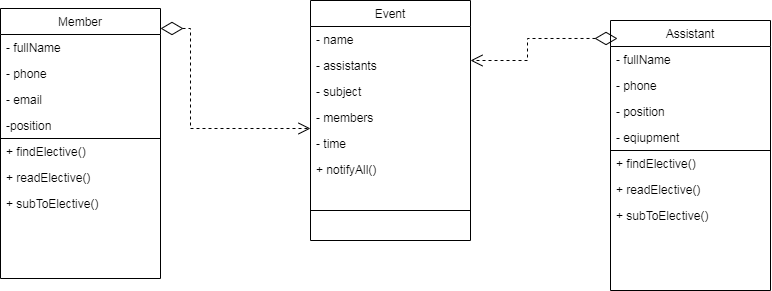

The diagram above was exported from draw.io. Its source (the exported page's mxGraphModel, read from the mxfile embedded in the PNG):
<mxGraphModel dx="868" dy="482" grid="1" gridSize="10" guides="1" tooltips="1" connect="1" arrows="1" fold="1" page="1" pageScale="1" pageWidth="827" pageHeight="1169" math="0" shadow="0">
  <root>
    <mxCell id="0" />
    <mxCell id="1" parent="0" />
    <mxCell id="7ndfVWL5DL7XhoBMUhyQ-49" value="Event" style="swimlane;fontStyle=0;align=center;verticalAlign=top;childLayout=stackLayout;horizontal=1;startSize=26;horizontalStack=0;resizeParent=1;resizeLast=0;collapsible=1;marginBottom=0;rounded=0;shadow=0;strokeWidth=1;" vertex="1" parent="1">
      <mxGeometry x="350" y="390" width="160" height="240" as="geometry">
        <mxRectangle x="550" y="140" width="160" height="26" as="alternateBounds" />
      </mxGeometry>
    </mxCell>
    <mxCell id="7ndfVWL5DL7XhoBMUhyQ-50" value="- name" style="text;align=left;verticalAlign=top;spacingLeft=4;spacingRight=4;overflow=hidden;rotatable=0;points=[[0,0.5],[1,0.5]];portConstraint=eastwest;" vertex="1" parent="7ndfVWL5DL7XhoBMUhyQ-49">
      <mxGeometry y="26" width="160" height="26" as="geometry" />
    </mxCell>
    <mxCell id="7ndfVWL5DL7XhoBMUhyQ-51" value="- assistants" style="text;align=left;verticalAlign=top;spacingLeft=4;spacingRight=4;overflow=hidden;rotatable=0;points=[[0,0.5],[1,0.5]];portConstraint=eastwest;rounded=0;shadow=0;html=0;" vertex="1" parent="7ndfVWL5DL7XhoBMUhyQ-49">
      <mxGeometry y="52" width="160" height="26" as="geometry" />
    </mxCell>
    <mxCell id="7ndfVWL5DL7XhoBMUhyQ-52" value="- subject" style="text;align=left;verticalAlign=top;spacingLeft=4;spacingRight=4;overflow=hidden;rotatable=0;points=[[0,0.5],[1,0.5]];portConstraint=eastwest;rounded=0;shadow=0;html=0;" vertex="1" parent="7ndfVWL5DL7XhoBMUhyQ-49">
      <mxGeometry y="78" width="160" height="26" as="geometry" />
    </mxCell>
    <mxCell id="7ndfVWL5DL7XhoBMUhyQ-53" value="- members" style="text;align=left;verticalAlign=top;spacingLeft=4;spacingRight=4;overflow=hidden;rotatable=0;points=[[0,0.5],[1,0.5]];portConstraint=eastwest;rounded=0;shadow=0;html=0;" vertex="1" parent="7ndfVWL5DL7XhoBMUhyQ-49">
      <mxGeometry y="104" width="160" height="26" as="geometry" />
    </mxCell>
    <mxCell id="7ndfVWL5DL7XhoBMUhyQ-54" value="" style="endArrow=none;html=1;rounded=0;startSize=10;endSize=10;" edge="1" parent="7ndfVWL5DL7XhoBMUhyQ-49">
      <mxGeometry width="50" height="50" relative="1" as="geometry">
        <mxPoint y="210" as="sourcePoint" />
        <mxPoint x="160" y="210" as="targetPoint" />
      </mxGeometry>
    </mxCell>
    <mxCell id="7ndfVWL5DL7XhoBMUhyQ-55" value="- time" style="text;align=left;verticalAlign=top;spacingLeft=4;spacingRight=4;overflow=hidden;rotatable=0;points=[[0,0.5],[1,0.5]];portConstraint=eastwest;" vertex="1" parent="7ndfVWL5DL7XhoBMUhyQ-49">
      <mxGeometry y="130" width="160" height="26" as="geometry" />
    </mxCell>
    <mxCell id="7ndfVWL5DL7XhoBMUhyQ-56" value="+ notifyAll()" style="text;align=left;verticalAlign=top;spacingLeft=4;spacingRight=4;overflow=hidden;rotatable=0;points=[[0,0.5],[1,0.5]];portConstraint=eastwest;rounded=0;shadow=0;html=0;" vertex="1" parent="7ndfVWL5DL7XhoBMUhyQ-49">
      <mxGeometry y="156" width="160" height="26" as="geometry" />
    </mxCell>
    <mxCell id="7ndfVWL5DL7XhoBMUhyQ-57" value="Member" style="swimlane;fontStyle=0;align=center;verticalAlign=top;childLayout=stackLayout;horizontal=1;startSize=26;horizontalStack=0;resizeParent=1;resizeLast=0;collapsible=1;marginBottom=0;rounded=0;shadow=0;strokeWidth=1;" vertex="1" parent="1">
      <mxGeometry x="40" y="398" width="160" height="270" as="geometry">
        <mxRectangle x="550" y="140" width="160" height="26" as="alternateBounds" />
      </mxGeometry>
    </mxCell>
    <mxCell id="7ndfVWL5DL7XhoBMUhyQ-58" value="- fullName" style="text;align=left;verticalAlign=top;spacingLeft=4;spacingRight=4;overflow=hidden;rotatable=0;points=[[0,0.5],[1,0.5]];portConstraint=eastwest;" vertex="1" parent="7ndfVWL5DL7XhoBMUhyQ-57">
      <mxGeometry y="26" width="160" height="26" as="geometry" />
    </mxCell>
    <mxCell id="7ndfVWL5DL7XhoBMUhyQ-59" value="- phone" style="text;align=left;verticalAlign=top;spacingLeft=4;spacingRight=4;overflow=hidden;rotatable=0;points=[[0,0.5],[1,0.5]];portConstraint=eastwest;rounded=0;shadow=0;html=0;" vertex="1" parent="7ndfVWL5DL7XhoBMUhyQ-57">
      <mxGeometry y="52" width="160" height="26" as="geometry" />
    </mxCell>
    <mxCell id="7ndfVWL5DL7XhoBMUhyQ-60" value="- email" style="text;align=left;verticalAlign=top;spacingLeft=4;spacingRight=4;overflow=hidden;rotatable=0;points=[[0,0.5],[1,0.5]];portConstraint=eastwest;rounded=0;shadow=0;html=0;" vertex="1" parent="7ndfVWL5DL7XhoBMUhyQ-57">
      <mxGeometry y="78" width="160" height="26" as="geometry" />
    </mxCell>
    <mxCell id="7ndfVWL5DL7XhoBMUhyQ-61" value="-position" style="text;align=left;verticalAlign=top;spacingLeft=4;spacingRight=4;overflow=hidden;rotatable=0;points=[[0,0.5],[1,0.5]];portConstraint=eastwest;rounded=0;shadow=0;html=0;" vertex="1" parent="7ndfVWL5DL7XhoBMUhyQ-57">
      <mxGeometry y="104" width="160" height="26" as="geometry" />
    </mxCell>
    <mxCell id="7ndfVWL5DL7XhoBMUhyQ-62" value="" style="endArrow=none;html=1;rounded=0;startSize=10;endSize=10;" edge="1" parent="7ndfVWL5DL7XhoBMUhyQ-57">
      <mxGeometry width="50" height="50" relative="1" as="geometry">
        <mxPoint y="130" as="sourcePoint" />
        <mxPoint x="160" y="130" as="targetPoint" />
      </mxGeometry>
    </mxCell>
    <mxCell id="7ndfVWL5DL7XhoBMUhyQ-63" value="+ findElective()" style="text;align=left;verticalAlign=top;spacingLeft=4;spacingRight=4;overflow=hidden;rotatable=0;points=[[0,0.5],[1,0.5]];portConstraint=eastwest;rounded=0;shadow=0;html=0;" vertex="1" parent="7ndfVWL5DL7XhoBMUhyQ-57">
      <mxGeometry y="130" width="160" height="26" as="geometry" />
    </mxCell>
    <mxCell id="7ndfVWL5DL7XhoBMUhyQ-64" value="+ readElective()" style="text;align=left;verticalAlign=top;spacingLeft=4;spacingRight=4;overflow=hidden;rotatable=0;points=[[0,0.5],[1,0.5]];portConstraint=eastwest;rounded=0;shadow=0;html=0;" vertex="1" parent="7ndfVWL5DL7XhoBMUhyQ-57">
      <mxGeometry y="156" width="160" height="26" as="geometry" />
    </mxCell>
    <mxCell id="7ndfVWL5DL7XhoBMUhyQ-65" value="+ subToElective()" style="text;align=left;verticalAlign=top;spacingLeft=4;spacingRight=4;overflow=hidden;rotatable=0;points=[[0,0.5],[1,0.5]];portConstraint=eastwest;rounded=0;shadow=0;html=0;" vertex="1" parent="7ndfVWL5DL7XhoBMUhyQ-57">
      <mxGeometry y="182" width="160" height="26" as="geometry" />
    </mxCell>
    <mxCell id="7ndfVWL5DL7XhoBMUhyQ-67" value="" style="endArrow=open;html=1;rounded=0;edgeStyle=orthogonalEdgeStyle;startArrow=diamondThin;startFill=0;endFill=0;dashed=1;startSize=20;endSize=10;exitX=1;exitY=0.074;exitDx=0;exitDy=0;exitPerimeter=0;" edge="1" parent="1" source="7ndfVWL5DL7XhoBMUhyQ-57" target="7ndfVWL5DL7XhoBMUhyQ-53">
      <mxGeometry width="50" height="50" relative="1" as="geometry">
        <mxPoint x="570" y="718" as="sourcePoint" />
        <mxPoint x="670" y="548" as="targetPoint" />
        <Array as="points">
          <mxPoint x="230" y="418" />
          <mxPoint x="230" y="518" />
        </Array>
      </mxGeometry>
    </mxCell>
    <mxCell id="7ndfVWL5DL7XhoBMUhyQ-68" value="Assistant" style="swimlane;fontStyle=0;align=center;verticalAlign=top;childLayout=stackLayout;horizontal=1;startSize=26;horizontalStack=0;resizeParent=1;resizeLast=0;collapsible=1;marginBottom=0;rounded=0;shadow=0;strokeWidth=1;" vertex="1" parent="1">
      <mxGeometry x="650" y="410" width="160" height="270" as="geometry">
        <mxRectangle x="550" y="140" width="160" height="26" as="alternateBounds" />
      </mxGeometry>
    </mxCell>
    <mxCell id="7ndfVWL5DL7XhoBMUhyQ-69" value="- fullName" style="text;align=left;verticalAlign=top;spacingLeft=4;spacingRight=4;overflow=hidden;rotatable=0;points=[[0,0.5],[1,0.5]];portConstraint=eastwest;" vertex="1" parent="7ndfVWL5DL7XhoBMUhyQ-68">
      <mxGeometry y="26" width="160" height="26" as="geometry" />
    </mxCell>
    <mxCell id="7ndfVWL5DL7XhoBMUhyQ-70" value="- phone" style="text;align=left;verticalAlign=top;spacingLeft=4;spacingRight=4;overflow=hidden;rotatable=0;points=[[0,0.5],[1,0.5]];portConstraint=eastwest;rounded=0;shadow=0;html=0;" vertex="1" parent="7ndfVWL5DL7XhoBMUhyQ-68">
      <mxGeometry y="52" width="160" height="26" as="geometry" />
    </mxCell>
    <mxCell id="7ndfVWL5DL7XhoBMUhyQ-71" value="- position" style="text;align=left;verticalAlign=top;spacingLeft=4;spacingRight=4;overflow=hidden;rotatable=0;points=[[0,0.5],[1,0.5]];portConstraint=eastwest;rounded=0;shadow=0;html=0;" vertex="1" parent="7ndfVWL5DL7XhoBMUhyQ-68">
      <mxGeometry y="78" width="160" height="26" as="geometry" />
    </mxCell>
    <mxCell id="7ndfVWL5DL7XhoBMUhyQ-72" value="- eqiupment" style="text;align=left;verticalAlign=top;spacingLeft=4;spacingRight=4;overflow=hidden;rotatable=0;points=[[0,0.5],[1,0.5]];portConstraint=eastwest;rounded=0;shadow=0;html=0;" vertex="1" parent="7ndfVWL5DL7XhoBMUhyQ-68">
      <mxGeometry y="104" width="160" height="26" as="geometry" />
    </mxCell>
    <mxCell id="7ndfVWL5DL7XhoBMUhyQ-73" value="" style="endArrow=none;html=1;rounded=0;startSize=10;endSize=10;" edge="1" parent="7ndfVWL5DL7XhoBMUhyQ-68">
      <mxGeometry width="50" height="50" relative="1" as="geometry">
        <mxPoint y="130" as="sourcePoint" />
        <mxPoint x="160" y="130" as="targetPoint" />
      </mxGeometry>
    </mxCell>
    <mxCell id="7ndfVWL5DL7XhoBMUhyQ-74" value="+ findElective()" style="text;align=left;verticalAlign=top;spacingLeft=4;spacingRight=4;overflow=hidden;rotatable=0;points=[[0,0.5],[1,0.5]];portConstraint=eastwest;rounded=0;shadow=0;html=0;" vertex="1" parent="7ndfVWL5DL7XhoBMUhyQ-68">
      <mxGeometry y="130" width="160" height="26" as="geometry" />
    </mxCell>
    <mxCell id="7ndfVWL5DL7XhoBMUhyQ-75" value="+ readElective()" style="text;align=left;verticalAlign=top;spacingLeft=4;spacingRight=4;overflow=hidden;rotatable=0;points=[[0,0.5],[1,0.5]];portConstraint=eastwest;rounded=0;shadow=0;html=0;" vertex="1" parent="7ndfVWL5DL7XhoBMUhyQ-68">
      <mxGeometry y="156" width="160" height="26" as="geometry" />
    </mxCell>
    <mxCell id="7ndfVWL5DL7XhoBMUhyQ-76" value="+ subToElective()" style="text;align=left;verticalAlign=top;spacingLeft=4;spacingRight=4;overflow=hidden;rotatable=0;points=[[0,0.5],[1,0.5]];portConstraint=eastwest;rounded=0;shadow=0;html=0;" vertex="1" parent="7ndfVWL5DL7XhoBMUhyQ-68">
      <mxGeometry y="182" width="160" height="26" as="geometry" />
    </mxCell>
    <mxCell id="7ndfVWL5DL7XhoBMUhyQ-77" value="" style="endArrow=open;html=1;rounded=0;edgeStyle=orthogonalEdgeStyle;startArrow=diamondThin;startFill=0;endFill=0;dashed=1;startSize=20;endSize=10;exitX=1;exitY=0.074;exitDx=0;exitDy=0;exitPerimeter=0;" edge="1" parent="1">
      <mxGeometry width="50" height="50" relative="1" as="geometry">
        <mxPoint x="657" y="427.98" as="sourcePoint" />
        <mxPoint x="510" y="450" as="targetPoint" />
        <Array as="points">
          <mxPoint x="567" y="428" />
          <mxPoint x="567" y="450" />
        </Array>
      </mxGeometry>
    </mxCell>
  </root>
</mxGraphModel>